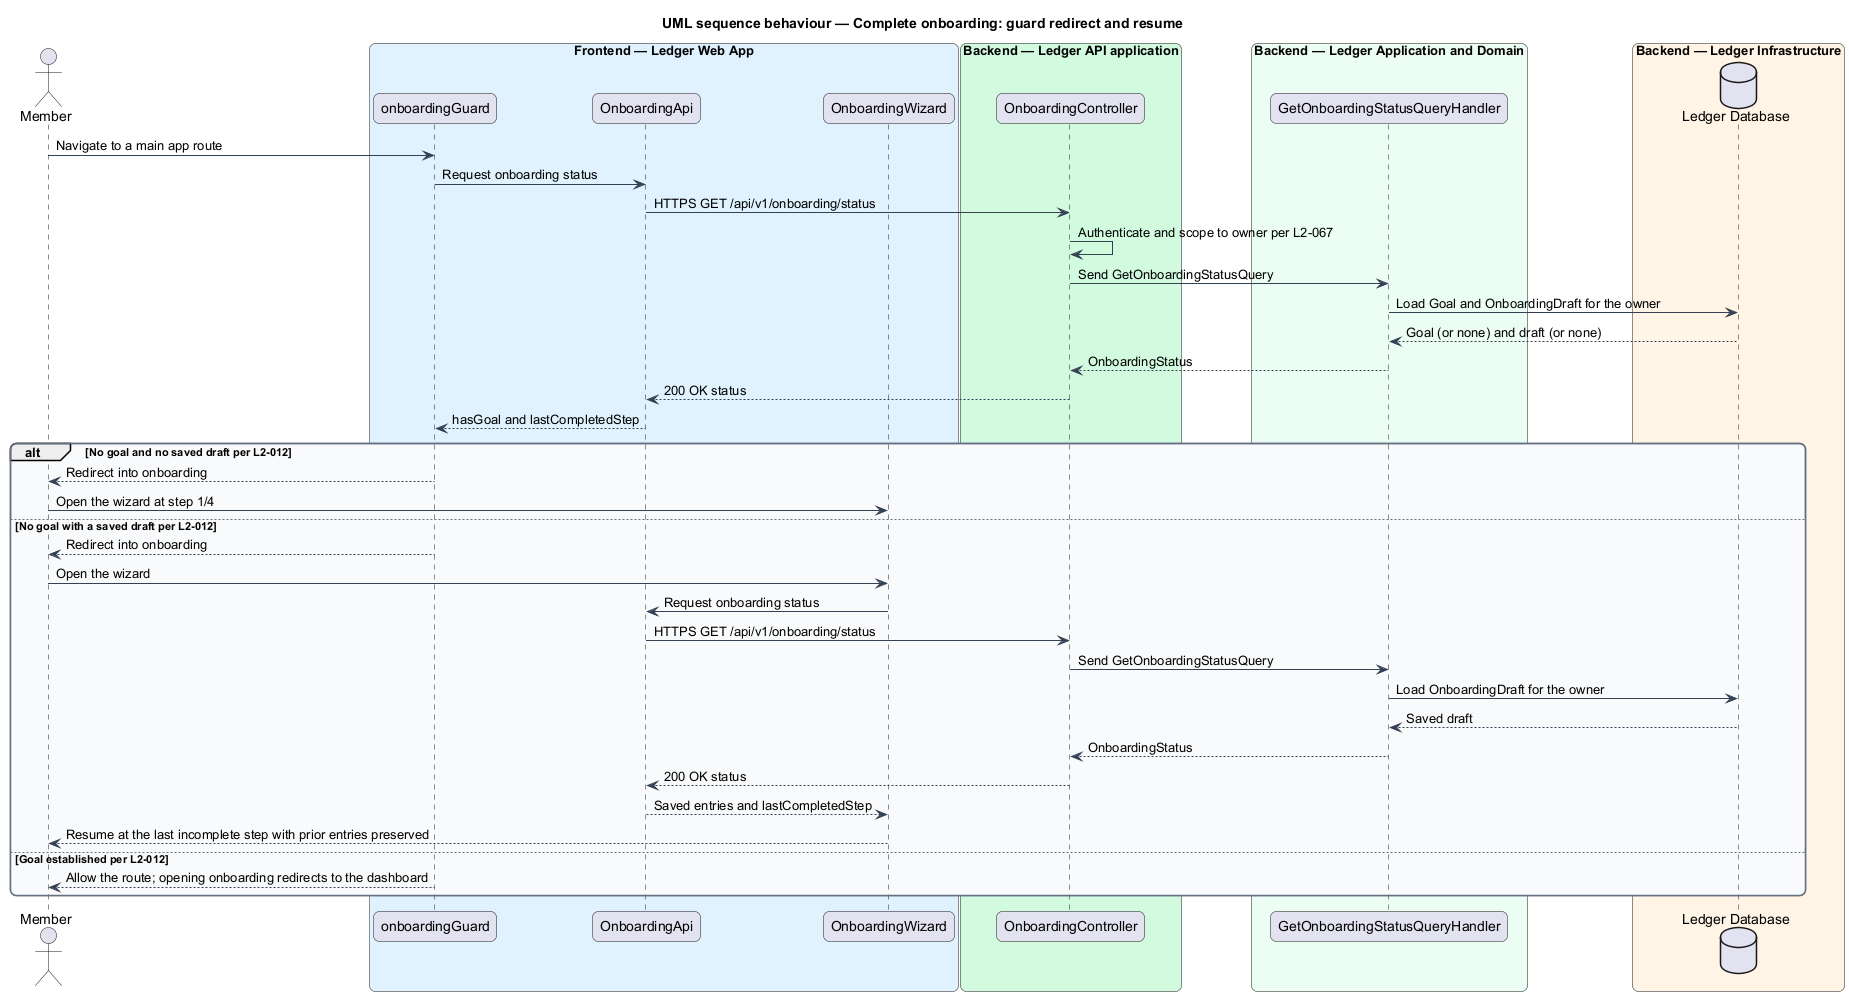

The diagram above was rendered by PlantUML. Its source (embedded in the PNG):
@startuml
title UML sequence behaviour — Complete onboarding: guard redirect and resume
skinparam backgroundColor #FFFFFF
skinparam shadowing false
skinparam roundcorner 12
skinparam defaultFontName Arial
skinparam ArrowColor #344054
skinparam rectangle {
  BorderColor #344054
  FontColor #101828
}
skinparam package {
  BorderColor #667085
  FontColor #101828
  BackgroundColor #F9FAFB
}
actor "Member" as actor
box "Frontend — Ledger Web App" #E0F2FE
  participant "onboardingGuard" as guard
  participant "OnboardingApi" as client
  participant "OnboardingWizard" as wizard
end box
box "Backend — Ledger API application" #D1FADF
  participant "OnboardingController" as controller
end box
box "Backend — Ledger Application and Domain" #ECFDF3
  participant "GetOnboardingStatusQueryHandler" as handler
end box
box "Backend — Ledger Infrastructure" #FFF4E5
  database "Ledger Database" as db
end box

actor -> guard : Navigate to a main app route
guard -> client : Request onboarding status
client -> controller : HTTPS GET /api/v1/onboarding/status
controller -> controller : Authenticate and scope to owner per L2-067
controller -> handler : Send GetOnboardingStatusQuery
handler -> db : Load Goal and OnboardingDraft for the owner
db --> handler : Goal (or none) and draft (or none)
handler --> controller : OnboardingStatus
controller --> client : 200 OK status
client --> guard : hasGoal and lastCompletedStep

alt No goal and no saved draft per L2-012
  guard --> actor : Redirect into onboarding
  actor -> wizard : Open the wizard at step 1/4
else No goal with a saved draft per L2-012
  guard --> actor : Redirect into onboarding
  actor -> wizard : Open the wizard
  wizard -> client : Request onboarding status
  client -> controller : HTTPS GET /api/v1/onboarding/status
  controller -> handler : Send GetOnboardingStatusQuery
  handler -> db : Load OnboardingDraft for the owner
  db --> handler : Saved draft
  handler --> controller : OnboardingStatus
  controller --> client : 200 OK status
  client --> wizard : Saved entries and lastCompletedStep
  wizard --> actor : Resume at the last incomplete step with prior entries preserved
else Goal established per L2-012
  guard --> actor : Allow the route; opening onboarding redirects to the dashboard
end
@enduml